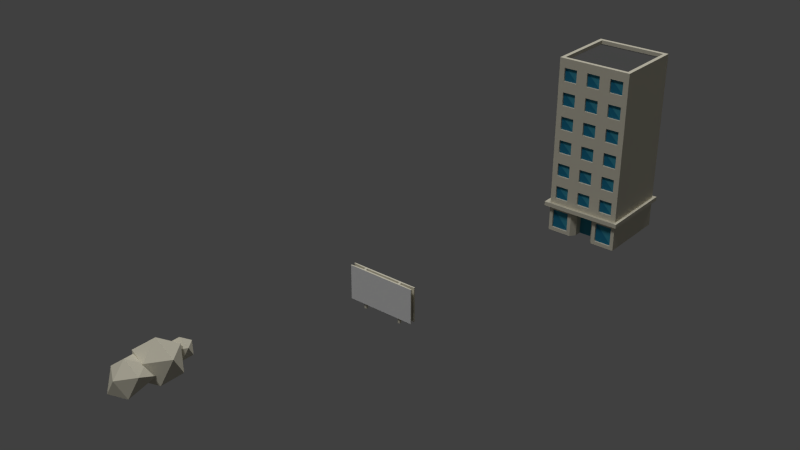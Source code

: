 # Source: Land.blend  (saved by Blender 2.73.0; exported with 4.5.12 LTS)
import bpy
from mathutils import Matrix  # noqa: F401  (used for matrix-valued properties, if any)

bpy.ops.wm.read_factory_settings(use_empty=True)
scene = bpy.context.scene
scene.name = 'Scene'

# ---- collections
col_collection_1 = bpy.data.collections.new('Collection 1'); scene.collection.children.link(col_collection_1)

# ---- materials (node trees are filled in below, after node groups)
mat_edge = bpy.data.materials.new('Edge')
mat_edge.alpha_threshold = 0.0
mat_edge.use_transparent_shadow = False
mat_edge.diffuse_color = (0.6867, 0.6514, 0.5271, 1.0)
mat_edge.roughness = 0.5
mat_cocacola = bpy.data.materials.new('Cocacola')
mat_cocacola.alpha_threshold = 0.0
mat_cocacola.use_transparent_shadow = False
mat_cocacola.roughness = 0.5
mat_grass = bpy.data.materials.new('Grass')
mat_grass.alpha_threshold = 0.0
mat_grass.use_transparent_shadow = False
mat_grass.diffuse_color = (0.314, 0.552, 0.09531, 1.0)
mat_grass.roughness = 0.5
mat_grass.line_color = (0.0, 0.0, 0.0, 1.0)
mat_land = bpy.data.materials.new('Land')
mat_land.alpha_threshold = 0.0
mat_land.use_transparent_shadow = False
mat_land.diffuse_color = (0.4851, 0.2623, 0.117, 1.0)
mat_land.roughness = 0.5
mat_street = bpy.data.materials.new('Street')
mat_street.alpha_threshold = 0.0
mat_street.use_transparent_shadow = False
mat_street.diffuse_color = (0.1413, 0.1413, 0.1413, 1.0)
mat_street.roughness = 0.5
mat_bodykit = bpy.data.materials.new('BodyKit')
mat_bodykit.alpha_threshold = 0.0
mat_bodykit.use_transparent_shadow = False
mat_bodykit.diffuse_color = (0.08898, 0.08898, 0.08898, 1.0)
mat_bodykit.roughness = 0.5
mat_glass = bpy.data.materials.new('Glass')
mat_glass.alpha_threshold = 0.0
mat_glass.use_transparent_shadow = False
mat_glass.diffuse_color = (0.04519, 0.2874, 0.402, 1.0)
mat_glass.roughness = 0.5
mat_glass_deep = bpy.data.materials.new('Glass_deep')
mat_glass_deep.alpha_threshold = 0.0
mat_glass_deep.use_transparent_shadow = False
mat_glass_deep.diffuse_color = (0.01764, 0.1845, 0.314, 1.0)
mat_glass_deep.roughness = 0.5

# ---- material node trees

# ---- world
world_world = bpy.data.worlds.new('World'); scene.world = world_world
world_world.color = (0.05088, 0.05088, 0.05088)
world_world.use_sun_shadow = False
world_world.sun_shadow_jitter_overblur = 0.0
world_world.cycles.sampling_method = 'MANUAL'
world_world.cycles.sample_map_resolution = 256

# ---- lights
light_sun_002 = bpy.data.lights.new('Sun.002', 'SUN')
light_sun_002.transmission_factor = 0.0
light_sun_002.angle = 0.1993
light_sun_002.energy = 1.0
light_sun_002.shadow_buffer_clip_start = 0.5
light_sun_002.shadow_soft_size = 0.1
light_sun_002.shadow_cascade_max_distance = 1000.0
light_sun_002.cycles.use_multiple_importance_sampling = False
light_sun_001 = bpy.data.lights.new('Sun.001', 'SUN')
light_sun_001.transmission_factor = 0.0
light_sun_001.angle = 0.1993
light_sun_001.energy = 1.0
light_sun_001.shadow_buffer_clip_start = 0.5
light_sun_001.shadow_soft_size = 0.1
light_sun_001.shadow_cascade_max_distance = 1000.0
light_sun_001.cycles.use_multiple_importance_sampling = False

# ---- meshes
me_icosphere = bpy.data.meshes.new('Icosphere')
me_icosphere.from_pydata([(0.0, 0.0, -1.0), (0.7236, -0.5257, -0.4472), (-0.2764, -0.8506, -0.4472), (-0.8944, 0.0, -0.4472), (-0.2764, 0.8506, -0.4472), (0.7236, 0.5257, -0.4472), (0.2764, -0.8506, 0.4472), (-0.7236, -0.5257, 0.4472), (-0.7236, 0.5257, 0.4472), (0.2764, 0.8506, 0.4472), (0.8944, 0.0, 0.4472), (0.0, 0.0, 1.0), (8.145e-10, -1.382, -0.8178), (0.5918, -1.812, -0.3657), (-0.226, -2.078, -0.3657), (-0.7315, -1.114, -0.3657), (-0.226, -0.6864, -0.3657), (0.5918, -0.5429, -0.0612), (0.226, -2.078, 0.3657), (-0.5918, -1.544, 0.3657), (-0.5918, -0.5324, 0.3657), (0.226, -0.6864, 0.3657), (0.7315, -1.382, 0.3657), (8.145e-10, -1.382, 0.8178), (5.024e-10, 1.031, -0.5044), (0.365, 0.7653, -0.2256), (-0.1394, 0.6014, -0.2256), (-0.4512, 1.031, -0.2256), (-0.1394, 1.46, -0.2256), (0.365, 1.296, -0.2256), (0.1394, 0.6014, 0.2256), (-0.365, 0.7653, 0.2256), (-0.365, 1.296, 0.2256), (0.1394, 1.46, 0.2256), (0.4512, 1.031, 0.2256), (5.024e-10, 1.031, 0.5044)], [], [(0, 1, 2), (1, 0, 5), (0, 2, 3), (0, 3, 4), (0, 4, 5), (1, 5, 10), (2, 1, 6), (3, 2, 7), (4, 3, 8), (5, 4, 9), (1, 10, 6), (2, 6, 7), (3, 7, 8), (4, 8, 9), (5, 9, 10), (6, 10, 11), (7, 6, 11), (8, 7, 11), (9, 8, 11), (10, 9, 11), (12, 13, 14), (13, 12, 17), (12, 14, 15), (12, 15, 16), (12, 16, 17), (13, 17, 22), (14, 13, 18), (15, 14, 19), (16, 15, 20), (17, 16, 21), (13, 22, 18), (14, 18, 19), (15, 19, 20), (16, 20, 21), (17, 21, 22), (18, 22, 23), (19, 18, 23), (20, 19, 23), (21, 20, 23), (22, 21, 23), (24, 25, 26), (25, 24, 29), (24, 26, 27), (24, 27, 28), (24, 28, 29), (25, 29, 34), (26, 25, 30), (27, 26, 31), (28, 27, 32), (29, 28, 33), (25, 34, 30), (26, 30, 31), (27, 31, 32), (28, 32, 33), (29, 33, 34), (30, 34, 35), (31, 30, 35), (32, 31, 35), (33, 32, 35), (34, 33, 35)])
me_icosphere.materials.append(mat_edge)
me_icosphere.use_remesh_preserve_volume = False
me_icosphere.use_remesh_preserve_attributes = False
me_icosphere.use_mirror_vertex_groups = False
me_icosphere.update()
me_cube = bpy.data.meshes.new('Cube')
me_cube.from_pydata([(3.0, -0.045, 0.5), (-3.0, -0.045, 0.5), (-3.0, 0.045, 0.5), (3.0, 0.045, 0.5), (3.0, -0.045, 3.5), (-3.0, -0.045, 3.5), (-3.0, 0.045, 3.5), (3.0, 0.045, 3.5), (1.8, -0.045, 3.5), (1.6, -0.045, 3.5), (-1.6, -0.045, 3.5), (-1.8, -0.045, 3.5), (-1.8, -0.045, 0.5), (-1.6, -0.045, 0.5), (1.6, -0.045, 0.5), (1.8, -0.045, 0.5), (-1.8, 0.1, 3.5), (-1.6, 0.1, 3.5), (1.6, 0.1, 3.5), (1.8, 0.1, 3.5), (1.8, 0.1, 0.5), (1.6, 0.1, 0.5), (-1.6, 0.1, 0.5), (-1.8, 0.1, 0.5), (-1.8, 0.3, 3.5), (-1.6, 0.3, 3.5), (1.6, 0.3, 3.5), (1.8, 0.3, 3.5), (1.8, 0.3, 0.5), (1.6, 0.3, 0.5), (-1.6, 0.3, 0.5), (-1.8, 0.3, 0.5), (-3.0, 0.445, 0.5), (3.0, 0.445, 0.5), (3.0, 0.355, 0.5), (-3.0, 0.355, 0.5), (-3.0, 0.445, 3.5), (3.0, 0.445, 3.5), (3.0, 0.355, 3.5), (-3.0, 0.355, 3.5), (-1.8, 0.445, 3.5), (-1.6, 0.445, 3.5), (1.6, 0.445, 3.5), (1.8, 0.445, 3.5), (1.8, 0.445, 0.5), (1.6, 0.445, 0.5), (-1.6, 0.445, 0.5), (-1.8, 0.445, 0.5), (1.8, 0.1, 0.0), (1.6, 0.1, 0.0), (-1.6, 0.1, 0.0), (-1.8, 0.1, 0.0), (1.8, 0.3, 0.0), (1.6, 0.3, 0.0), (-1.6, 0.3, 0.0), (-1.8, 0.3, 0.0)], [], [(5, 6, 2, 1), (19, 7, 3, 20), (7, 4, 0, 3), (12, 1, 2, 23), (16, 6, 5, 11), (7, 19, 8, 4), (19, 18, 9, 8), (18, 17, 10, 9), (17, 16, 11, 10), (0, 15, 20, 3), (15, 14, 21, 20), (14, 13, 22, 21), (13, 12, 23, 22), (6, 16, 23, 2), (21, 18, 26, 29), (17, 18, 21, 22), (19, 20, 28, 27), (8, 9, 10, 11, 5, 1, 12, 13, 14, 15, 0, 4), (24, 25, 30, 31), (26, 27, 28, 29), (17, 22, 30, 25), (23, 16, 24, 31), (30, 22, 50, 54), (23, 31, 55, 51), (18, 19, 27, 26), (16, 17, 25, 24), (37, 38, 34, 33), (39, 36, 32, 35), (26, 25, 30, 29), (40, 41, 42, 43, 37, 33, 44, 45, 46, 47, 32, 36), (24, 39, 35, 31), (44, 33, 34, 28), (27, 38, 37, 43), (39, 24, 40, 36), (24, 25, 41, 40), (25, 26, 42, 41), (26, 27, 43, 42), (32, 47, 31, 35), (47, 46, 30, 31), (46, 45, 29, 30), (45, 44, 28, 29), (38, 27, 28, 34), (50, 51, 55, 54), (48, 49, 53, 52), (21, 29, 53, 49), (28, 20, 48, 52), (31, 30, 54, 55), (29, 28, 52, 53), (22, 23, 51, 50), (20, 21, 49, 48)])
me_cube.polygons.foreach_set('material_index', [1, 1, 1, 1, 1, 1, 1, 1, 1, 1, 1, 1, 1, 1, 1, 1, 1, 0, 0, 0, 1, 1, 1, 1, 1, 1, 1, 1, 1, 0, 1, 1, 1, 1, 1, 1, 1, 1, 1, 1, 1, 1, 1, 1, 1, 1, 1, 1, 1, 1])
_uv = me_cube.uv_layers.new(name='UVMap')
_uv.uv.foreach_set('vector', [0.08715, 0.1159, 6.804e-05, 0.1318, 0.3605, 0.186, 0.3663, 0.1404, 0.618, 0.1406, 0.665, 0.1108, 0.9999, 0.1658, 0.771, 0.1768, 0.665, 0.1108, 0.6586, 0.1534, 0.9158, 0.178, 0.9999, 0.1658, 0.409, 0.1537, 0.3663, 0.1404, 0.3605, 0.186, 0.4116, 0.1529, 0.2191, 0.1181, 6.804e-05, 0.1318, 0.08715, 0.1159, 0.2401, 0.1337, 0.665, 0.1108, 0.618, 0.1406, 0.6176, 0.1415, 0.6586, 0.1534, 0.618, 0.1406, 0.587, 0.1202, 0.5827, 0.1679, 0.6176, 0.1415, 0.587, 0.1202, 0.349, 0.1367, 0.3484, 0.1432, 0.5827, 0.1679, 0.349, 0.1367, 0.2191, 0.1181, 0.2401, 0.1337, 0.3484, 0.1432, 0.9158, 0.178, 0.7659, 0.159, 0.771, 0.1768, 0.9999, 0.1658, 0.7659, 0.159, 0.6773, 0.1515, 0.6891, 0.1674, 0.771, 0.1768, 0.6773, 0.1515, 0.4439, 0.1271, 0.4403, 0.1746, 0.6891, 0.1674, 0.4439, 0.1271, 0.409, 0.1537, 0.4116, 0.1529, 0.4403, 0.1746, 6.804e-05, 0.1318, 0.2191, 0.1181, 0.4116, 0.1529, 0.3605, 0.186, 0.6891, 0.1674, 0.587, 0.1202, 0.5935, 0.133, 0.7169, 0.1628, 0.349, 0.1367, 0.587, 0.1202, 0.6891, 0.1674, 0.4403, 0.1746, 0.618, 0.1406, 0.771, 0.1768, 0.7438, 0.1658, 0.605, 0.1405, 0.7726, 0.9826, 0.7423, 0.9826, 0.2577, 0.9826, 0.2274, 0.9826, 0.04572, 0.9826, 0.04572, 0.04407, 0.2274, 0.04407, 0.2577, 0.04407, 0.7423, 0.04407, 0.7726, 0.04407, 0.9543, 0.04407, 0.9543, 0.9826, 0.02086, 0.341, 0.01053, 0.341, 0.01053, 0.1861, 0.02086, 0.1861, 0.01039, 0.341, 6.804e-05, 0.341, 6.804e-05, 0.1861, 0.01039, 0.1861, 0.349, 0.1367, 0.4403, 0.1746, 0.4363, 0.1671, 0.3228, 0.1722, 0.4116, 0.1529, 0.2191, 0.1181, 0.233, 0.1509, 0.4215, 0.1509, 0.4363, 0.1671, 0.4403, 0.1746, 0.4284, 0.1627, 0.4285, 0.1619, 0.4116, 0.1529, 0.4215, 0.1509, 0.4268, 0.1602, 0.426, 0.1607, 0.587, 0.1202, 0.618, 0.1406, 0.605, 0.1405, 0.5935, 0.133, 0.2191, 0.1181, 0.349, 0.1367, 0.3228, 0.1722, 0.233, 0.1509, 0.6263, 6.804e-05, 0.6176, 0.03916, 0.8858, 0.1014, 0.9625, 0.08253, 0.07858, 0.04252, 6.804e-05, 0.05562, 0.313, 0.1107, 0.3192, 0.0711, 0.4969, 0.07828, 0.3017, 0.06258, 0.3881, 0.06144, 0.577, 0.09002, 0.7713, 0.9805, 0.7412, 0.9805, 0.2588, 0.9805, 0.2287, 0.9805, 0.04779, 0.9805, 0.04779, 0.0462, 0.2287, 0.0462, 0.2588, 0.0462, 0.7412, 0.0462, 0.7713, 0.0462, 0.9522, 0.0462, 0.9522, 0.9805, 0.2133, 0.0578, 0.07858, 0.04252, 0.3192, 0.0711, 0.3556, 0.0831, 0.7509, 0.09317, 0.9625, 0.08253, 0.8858, 0.1014, 0.772, 0.09002, 0.5869, 0.012, 0.6176, 0.03916, 0.6263, 6.804e-05, 0.5755, 0.03534, 0.07858, 0.04252, 0.2133, 0.0578, 0.2021, 0.04169, 6.804e-05, 0.05562, 0.2133, 0.0578, 0.3017, 0.06258, 0.296, 0.05178, 0.2021, 0.04169, 0.3017, 0.06258, 0.4969, 0.07828, 0.5232, 0.03407, 0.296, 0.05178, 0.4969, 0.07828, 0.5869, 0.012, 0.5755, 0.03534, 0.5232, 0.03407, 0.313, 0.1107, 0.358, 0.08262, 0.3556, 0.0831, 0.3192, 0.0711, 0.358, 0.08262, 0.3865, 0.1022, 0.3881, 0.06144, 0.3556, 0.0831, 0.3865, 0.1022, 0.6134, 0.08302, 0.577, 0.09002, 0.3881, 0.06144, 0.6134, 0.08302, 0.7509, 0.09317, 0.772, 0.09002, 0.577, 0.09002, 0.6176, 0.03916, 0.5869, 0.012, 0.772, 0.09002, 0.8858, 0.1014, 0.4284, 0.1627, 0.426, 0.1607, 0.4268, 0.1602, 0.4285, 0.1619, 0.7334, 0.1692, 0.7269, 0.1685, 0.7283, 0.1674, 0.7321, 0.1678, 0.6891, 0.1674, 0.7169, 0.1628, 0.7283, 0.1674, 0.7269, 0.1685, 0.7438, 0.1658, 0.771, 0.1768, 0.7334, 0.1692, 0.7321, 0.1678, 0.4215, 0.1509, 0.4363, 0.1671, 0.4285, 0.1619, 0.4268, 0.1602, 0.7169, 0.1628, 0.7438, 0.1658, 0.7321, 0.1678, 0.7283, 0.1674, 0.4403, 0.1746, 0.4116, 0.1529, 0.426, 0.1607, 0.4284, 0.1627, 0.771, 0.1768, 0.6891, 0.1674, 0.7269, 0.1685, 0.7334, 0.1692])
me_cube.materials.append(mat_cocacola)
me_cube.materials.append(mat_edge)
me_cube.use_remesh_preserve_volume = False
me_cube.use_remesh_preserve_attributes = False
me_cube.use_mirror_vertex_groups = False
me_cube.update()
me_cube_138 = bpy.data.meshes.new('Cube.138')
me_cube_138.from_pydata([(5.007, 5.0, -1.706), (5.007, -5.0, -1.706), (-4.993, -5.0, -1.706), (-4.993, 5.0, -1.706), (5.007, 5.0, 1.525), (5.007, -5.0, 1.525), (-4.993, -5.0, 1.525), (-4.993, 5.0, 1.525), (5.007, 5.0, 0.3254), (5.007, -5.0, 0.3254), (-4.993, -5.0, 0.3254), (-4.993, 5.0, 0.3254), (3.185, 5.0, -1.706), (-3.217, 5.0, -1.706), (3.185, -5.0, -1.706), (-3.217, -5.0, -1.706), (3.185, 5.0, 1.525), (-3.217, 5.0, 1.525), (3.185, -5.0, 1.525), (-3.217, -5.0, 1.525), (3.185, 5.0, 0.3254), (-3.217, 5.0, 0.3254), (3.185, -5.0, 0.3254), (-3.217, -5.0, 0.3254), (-0.01632, 2.712, 1.525), (-1.241, 2.469, 1.525), (-2.28, 1.775, 1.525), (-2.974, 0.7363, 1.525), (-3.217, -0.4886, 1.525), (3.185, -0.4886, 1.525), (2.941, 0.7363, 1.525), (2.247, 1.775, 1.525), (1.209, 2.469, 1.525), (5.007, -0.4886, -1.706), (-4.993, -0.4886, -1.706), (5.007, -0.4886, 1.525), (-4.993, -0.4886, 1.525), (-4.993, -0.4886, 0.3254), (5.007, -0.4886, 0.3254), (3.185, -0.4886, -1.706), (-3.217, -0.4886, -1.706)], [], [(35, 5, 9, 38), (23, 19, 6, 10), (21, 13, 3, 11), (36, 7, 11, 37), (17, 21, 11, 7), (37, 11, 3, 34), (33, 39, 12, 0), (34, 3, 13, 40), (8, 20, 16, 4), (0, 12, 20, 8), (5, 18, 22, 9), (22, 18, 19, 23), (20, 12, 13, 21), (16, 20, 21, 17), (15, 23, 10, 2), (38, 9, 1, 33), (9, 22, 14, 1), (18, 29, 28, 19), (14, 22, 23, 15), (8, 38, 33, 0), (2, 34, 40, 15), (1, 14, 39, 33), (10, 37, 34, 2), (6, 36, 37, 10), (4, 35, 38, 8), (40, 13, 12, 39), (36, 28, 17, 7), (29, 18, 5, 35), (15, 40, 39, 14), (16, 29, 35, 4), (6, 19, 28, 36), (25, 24, 32, 31, 30, 29, 16, 17, 28, 27, 26), (25, 26, 27, 28, 29, 30, 31, 32, 24)])
me_cube_138.polygons.foreach_set('material_index', [0, 3, 1, 0, 3, 1, 1, 1, 3, 1, 3, 2, 1, 2, 1, 1, 1, 2, 1, 1, 1, 1, 1, 0, 0, 1, 3, 3, 1, 3, 3, 3, 2])
me_cube_138.materials.append(mat_grass)
me_cube_138.materials.append(mat_land)
me_cube_138.materials.append(mat_street)
me_cube_138.materials.append(mat_edge)
me_cube_138.use_remesh_preserve_volume = False
me_cube_138.use_remesh_preserve_attributes = False
me_cube_138.use_mirror_vertex_groups = False
me_cube_138.update()
me_cube_134 = bpy.data.meshes.new('Cube.134')
me_cube_134.from_pydata([(5.007, 5.0, -1.706), (5.007, -5.0, -1.706), (-4.993, -5.0, -1.706), (-4.993, 5.0, -1.706), (5.007, 5.0, 1.525), (5.007, -5.0, 1.525), (-4.993, -5.0, 1.525), (-4.993, 5.0, 1.525), (5.007, 5.0, 0.3254), (5.007, -5.0, 0.3254), (-4.993, -5.0, 0.3254), (-4.993, 5.0, 0.3254)], [], [(5, 6, 10, 9), (4, 5, 9, 8), (6, 7, 11, 10), (10, 11, 3, 2), (6, 5, 4, 7), (10, 2, 1, 9), (8, 11, 7, 4), (0, 3, 11, 8), (8, 9, 1, 0), (1, 2, 3, 0)])
me_cube_134.polygons.foreach_set('material_index', [0, 0, 0, 1, 0, 1, 0, 1, 1, 1])
me_cube_134.materials.append(mat_grass)
me_cube_134.materials.append(mat_land)
me_cube_134.materials.append(mat_street)
me_cube_134.materials.append(mat_edge)
me_cube_134.use_remesh_preserve_volume = False
me_cube_134.use_remesh_preserve_attributes = False
me_cube_134.use_mirror_vertex_groups = False
me_cube_134.update()
me_cube_133 = bpy.data.meshes.new('Cube.133')
me_cube_133.from_pydata([(5.007, 5.0, -1.706), (5.007, -5.0, -1.706), (-4.993, -5.0, -1.706), (-4.993, 5.0, -1.706), (5.007, 5.0, 1.525), (5.007, -5.0, 1.525), (-4.993, -5.0, 1.525), (-4.993, 5.0, 1.525), (5.007, 5.0, 0.3254), (5.007, -5.0, 0.3254), (-4.993, -5.0, 0.3254), (-4.993, 5.0, 0.3254), (3.185, 5.0, -1.706), (-3.217, 5.0, -1.706), (3.185, -5.0, -1.706), (-3.217, -5.0, -1.706), (3.185, 5.0, 1.525), (-3.217, 5.0, 1.525), (3.185, -5.0, 1.525), (-3.217, -5.0, 1.525), (3.185, 5.0, 0.3254), (-3.217, 5.0, 0.3254), (3.185, -5.0, 0.3254), (-3.217, -5.0, 0.3254)], [], [(6, 19, 17, 7), (4, 5, 9, 8), (23, 19, 6, 10), (21, 13, 3, 11), (6, 7, 11, 10), (17, 21, 11, 7), (10, 11, 3, 2), (1, 14, 12, 0), (2, 3, 13, 15), (17, 19, 18, 16), (8, 20, 16, 4), (0, 12, 20, 8), (5, 18, 22, 9), (16, 18, 5, 4), (22, 18, 19, 23), (20, 12, 13, 21), (16, 20, 21, 17), (14, 22, 23, 15), (15, 23, 10, 2), (12, 14, 15, 13), (8, 9, 1, 0), (9, 22, 14, 1)])
me_cube_133.polygons.foreach_set('material_index', [3, 0, 3, 1, 0, 3, 1, 1, 1, 2, 3, 1, 3, 3, 2, 1, 2, 1, 1, 1, 1, 1])
me_cube_133.materials.append(mat_grass)
me_cube_133.materials.append(mat_land)
me_cube_133.materials.append(mat_street)
me_cube_133.materials.append(mat_edge)
me_cube_133.use_remesh_preserve_volume = False
me_cube_133.use_remesh_preserve_attributes = False
me_cube_133.use_mirror_vertex_groups = False
me_cube_133.update()
me_cube_132 = bpy.data.meshes.new('Cube.132')
me_cube_132.from_pydata([(5.007, 5.0, -1.706), (5.007, -5.0, -1.706), (-4.993, -5.0, -1.706), (-4.993, 5.0, -1.706), (5.007, 5.0, 1.525), (5.007, -5.0, 1.525), (-4.993, -5.0, 1.525), (-4.993, 5.0, 1.525), (5.007, 5.0, 0.3254), (5.007, -5.0, 0.3254), (-4.993, -5.0, 0.3254), (-4.993, 5.0, 0.3254), (3.84, 5.0, -1.706), (-3.826, 5.0, -1.706), (3.84, -5.0, -1.706), (-3.826, -5.0, -1.706), (3.84, 5.0, 1.525), (-3.826, 5.0, 1.525), (3.84, -5.0, 1.525), (-3.826, -5.0, 1.525), (3.84, 5.0, 0.3254), (-3.826, 5.0, 0.3254), (3.84, -5.0, 0.3254), (-3.826, -5.0, 0.3254), (3.185, 5.0, -1.706), (-3.217, 5.0, -1.706), (3.185, -5.0, -1.706), (-3.217, -5.0, -1.706), (3.185, 5.0, 1.525), (-3.217, 5.0, 1.525), (3.185, -5.0, 1.525), (-3.217, -5.0, 1.525), (3.185, 5.0, 0.3254), (-3.217, 5.0, 0.3254), (3.185, -5.0, 0.3254), (-3.217, -5.0, 0.3254)], [], [(23, 19, 6, 10), (4, 5, 9, 8), (21, 13, 3, 11), (17, 21, 11, 7), (6, 7, 11, 10), (15, 23, 10, 2), (10, 11, 3, 2), (16, 18, 5, 4), (28, 30, 18, 16), (7, 6, 19, 17), (25, 27, 15, 13), (17, 19, 31, 29), (13, 15, 2, 3), (29, 31, 30, 28), (1, 9, 22, 14), (27, 35, 23, 15), (4, 8, 20, 16), (29, 33, 21, 17), (8, 0, 12, 20), (33, 25, 13, 21), (9, 5, 18, 22), (35, 31, 19, 23), (22, 18, 30, 34), (34, 30, 31, 35), (20, 12, 24, 32), (32, 24, 25, 33), (16, 20, 32, 28), (28, 32, 33, 29), (14, 22, 34, 26), (26, 34, 35, 27), (0, 1, 14, 12), (12, 14, 26, 24), (24, 26, 27, 25), (8, 9, 1, 0)])
me_cube_132.polygons.foreach_set('material_index', [0, 0, 1, 0, 0, 1, 1, 0, 3, 0, 1, 3, 1, 2, 1, 1, 0, 3, 1, 1, 0, 3, 3, 2, 1, 1, 3, 2, 1, 1, 1, 1, 1, 1])
me_cube_132.materials.append(mat_grass)
me_cube_132.materials.append(mat_land)
me_cube_132.materials.append(mat_street)
me_cube_132.materials.append(mat_edge)
me_cube_132.use_remesh_preserve_volume = False
me_cube_132.use_remesh_preserve_attributes = False
me_cube_132.use_mirror_vertex_groups = False
me_cube_132.update()
me_cube_131 = bpy.data.meshes.new('Cube.131')
me_cube_131.from_pydata([(5.0, 5.0, -1.754), (5.0, -5.0, -1.754), (-5.0, -5.0, -1.754), (-5.0, 5.0, -1.754), (5.0, 5.0, 1.477), (5.0, -5.0, 1.477), (-5.0, -5.0, 1.477), (-5.0, 5.0, 1.477), (5.0, 5.0, 0.2772), (5.0, -5.0, 0.2772), (-5.0, -5.0, 0.2772), (-5.0, 5.0, 0.2772)], [], [(7, 11, 10, 6), (5, 6, 10, 9), (0, 3, 11, 8), (8, 11, 7, 4), (4, 5, 9, 8), (9, 10, 2, 1), (4, 7, 6, 5), (3, 0, 1, 2), (11, 3, 2, 10), (8, 9, 1, 0)])
me_cube_131.polygons.foreach_set('material_index', [3, 3, 1, 3, 3, 1, 3, 1, 1, 1])
me_cube_131.materials.append(mat_grass)
me_cube_131.materials.append(mat_land)
me_cube_131.materials.append(mat_street)
me_cube_131.materials.append(mat_edge)
me_cube_131.use_remesh_preserve_volume = False
me_cube_131.use_remesh_preserve_attributes = False
me_cube_131.use_mirror_vertex_groups = False
me_cube_131.update()
me_cube_130 = bpy.data.meshes.new('Cube.130')
me_cube_130.from_pydata([(5.007, 5.0, -1.706), (5.007, -5.0, -1.706), (-4.993, -5.0, -1.706), (-4.993, 5.0, -1.706), (5.007, 5.0, 1.525), (5.007, -5.0, 1.525), (-4.993, -5.0, 1.525), (-4.993, 5.0, 1.525), (5.007, 5.0, 0.3254), (5.007, -5.0, 0.3254), (-4.993, -5.0, 0.3254), (-4.993, 5.0, 0.3254), (5.007, 3.866, -1.706), (5.007, -3.866, -1.706), (-4.993, -3.866, -1.706), (-4.993, 3.866, -1.706), (5.007, 3.866, 1.525), (5.007, -3.866, 1.525), (-4.993, -3.866, 1.525), (-4.993, 3.866, 1.525), (-4.993, -3.866, 0.3254), (-4.993, 3.866, 0.3254), (5.007, 3.866, 0.3254), (5.007, -3.866, 0.3254), (5.007, 3.236, -1.706), (5.007, -3.236, -1.706), (-4.993, -3.236, -1.706), (-4.993, 3.236, -1.706), (5.007, 3.236, 1.525), (5.007, -3.236, 1.525), (-4.993, -3.236, 1.525), (-4.993, 3.236, 1.525), (-4.993, -3.236, 0.3254), (-4.993, 3.236, 0.3254), (5.007, 3.236, 0.3254), (5.007, -3.236, 0.3254), (3.84, 5.0, -1.706), (-3.826, 5.0, -1.706), (3.84, -5.0, -1.706), (-3.826, -5.0, -1.706), (3.84, 5.0, 1.525), (-3.826, 5.0, 1.525), (3.84, -5.0, 1.525), (-3.826, -5.0, 1.525), (3.84, 5.0, 0.3254), (-3.826, 5.0, 0.3254), (3.84, -5.0, 0.3254), (-3.826, -5.0, 0.3254), (-3.826, 3.866, 1.525), (3.84, 3.866, 1.525), (-3.826, -3.866, 1.525), (3.84, -3.866, 1.525), (3.84, 3.866, -1.706), (-3.826, 3.866, -1.706), (3.84, -3.866, -1.706), (-3.826, -3.866, -1.706), (3.84, 3.236, -1.706), (-3.826, 3.236, -1.706), (3.84, -3.236, -1.706), (-3.826, -3.236, -1.706), (-3.826, 3.236, 1.525), (3.84, 3.236, 1.525), (-3.826, -3.236, 1.525), (3.84, -3.236, 1.525), (3.185, 5.0, -1.706), (-3.217, 5.0, -1.706), (3.185, -5.0, -1.706), (-3.217, -5.0, -1.706), (3.185, 5.0, 1.525), (-3.217, 5.0, 1.525), (3.185, -5.0, 1.525), (-3.217, -5.0, 1.525), (3.185, 5.0, 0.3254), (-3.217, 5.0, 0.3254), (3.185, -5.0, 0.3254), (-3.217, -5.0, 0.3254), (-3.217, 3.866, 1.525), (3.185, 3.866, 1.525), (-3.217, -3.866, 1.525), (3.185, -3.866, 1.525), (3.185, 3.866, -1.706), (-3.217, 3.866, -1.706), (3.185, -3.866, -1.706), (-3.217, -3.866, -1.706), (3.185, 3.236, -1.706), (-3.217, 3.236, -1.706), (3.185, -3.236, -1.706), (-3.217, -3.236, -1.706), (-3.217, 3.236, 1.525), (3.185, 3.236, 1.525), (-3.217, -3.236, 1.525), (3.185, -3.236, 1.525)], [], [(55, 39, 2, 14), (50, 18, 6, 43), (23, 17, 5, 9), (47, 43, 6, 10), (21, 19, 7, 11), (45, 37, 3, 11), (41, 45, 11, 7), (15, 21, 11, 3), (39, 47, 10, 2), (13, 23, 9, 1), (0, 8, 22, 12), (25, 35, 23, 13), (2, 10, 20, 14), (27, 33, 21, 15), (10, 6, 18, 20), (33, 31, 19, 21), (8, 4, 16, 22), (35, 29, 17, 23), (41, 7, 19, 48), (62, 30, 18, 50), (37, 53, 15, 3), (59, 55, 14, 26), (53, 57, 27, 15), (57, 59, 26, 27), (48, 19, 31, 60), (60, 31, 30, 62), (22, 16, 28, 34), (34, 28, 29, 35), (20, 18, 30, 32), (32, 30, 31, 33), (14, 20, 32, 26), (26, 32, 33, 27), (12, 22, 34, 24), (24, 34, 35, 25), (28, 61, 63, 29), (88, 60, 62, 90), (16, 49, 61, 28), (76, 48, 60, 88), (24, 25, 58, 56), (85, 87, 59, 57), (12, 24, 56, 52), (81, 85, 57, 53), (25, 13, 54, 58), (87, 83, 55, 59), (0, 12, 52, 36), (65, 81, 53, 37), (29, 63, 51, 17), (90, 62, 50, 78), (4, 40, 49, 16), (69, 41, 48, 76), (1, 9, 46, 38), (67, 75, 47, 39), (4, 8, 44, 40), (69, 73, 45, 41), (8, 0, 36, 44), (73, 65, 37, 45), (9, 5, 42, 46), (75, 71, 43, 47), (17, 51, 42, 5), (78, 50, 43, 71), (13, 1, 38, 54), (83, 67, 39, 55), (54, 38, 66, 82), (82, 66, 67, 83), (51, 79, 70, 42), (79, 78, 71, 70), (46, 42, 70, 74), (74, 70, 71, 75), (44, 36, 64, 72), (72, 64, 65, 73), (40, 44, 72, 68), (68, 72, 73, 69), (38, 46, 74, 66), (66, 74, 75, 67), (40, 68, 77, 49), (68, 69, 76, 77), (63, 91, 79, 51), (91, 90, 78, 79), (36, 52, 80, 64), (64, 80, 81, 65), (58, 54, 82, 86), (86, 82, 83, 87), (52, 56, 84, 80), (80, 84, 85, 81), (56, 58, 86, 84), (84, 86, 87, 85), (49, 77, 89, 61), (77, 76, 88, 89), (61, 89, 91, 63), (89, 88, 90, 91)])
me_cube_130.polygons.foreach_set('material_index', [1, 3, 3, 3, 3, 1, 3, 1, 1, 1, 1, 1, 1, 1, 3, 3, 3, 3, 3, 3, 1, 1, 1, 1, 3, 2, 3, 2, 3, 2, 1, 1, 1, 1, 2, 2, 3, 3, 1, 1, 1, 1, 1, 1, 1, 1, 3, 3, 3, 3, 1, 1, 3, 3, 1, 1, 3, 3, 3, 3, 1, 1, 1, 1, 3, 2, 3, 3, 1, 1, 3, 3, 1, 1, 3, 2, 3, 2, 1, 1, 1, 1, 1, 1, 1, 1, 3, 2, 2, 2])
me_cube_130.materials.append(mat_grass)
me_cube_130.materials.append(mat_land)
me_cube_130.materials.append(mat_street)
me_cube_130.materials.append(mat_edge)
me_cube_130.use_remesh_preserve_volume = False
me_cube_130.use_remesh_preserve_attributes = False
me_cube_130.use_mirror_vertex_groups = False
me_cube_130.update()
me_cube_122 = bpy.data.meshes.new('Cube.122')
me_cube_122.from_pydata([(-0.6591, -0.6543, 1.807), (-0.6591, 1.346, 1.807), (1.341, 1.346, 1.807), (1.341, -0.6543, 1.807), (0.8242, -0.6543, 0.9902), (-0.6591, -0.6543, 1.14), (-0.6591, 1.346, 1.14), (0.8242, -0.6543, 0.6236), (1.341, 1.346, 1.14), (1.191, -0.6543, 0.6236), (1.341, -0.6543, 1.14), (1.191, -0.6543, 0.9902), (0.007568, 1.346, 1.807), (0.6742, 1.346, 1.807), (0.6742, -0.6543, 1.807), (0.007568, -0.6543, 1.807), (0.007568, -0.6543, 1.14), (0.6742, -0.6543, 1.14), (0.5242, -0.6543, 0.6236), (0.1576, -0.6543, 0.6236), (0.6742, 1.346, 1.14), (0.007568, 1.346, 1.14), (0.1576, -0.6543, 0.9902), (0.5242, -0.6543, 0.9902), (-0.6591, 0.01241, 1.807), (-0.6591, 0.6791, 1.807), (1.341, 0.6791, 1.807), (1.341, 0.01241, 1.807), (1.341, 0.01241, 1.14), (1.341, 0.6791, 1.14), (-0.1424, -0.6543, 0.6236), (-0.1424, -0.6543, 0.9902), (-0.5091, -0.6543, 0.9902), (-0.5091, -0.6543, 0.6236), (-0.5091, -0.6543, 1.29), (-0.5091, -0.6543, 1.657), (-0.1424, -0.6543, 1.657), (-0.1424, -0.6543, 1.29), (0.5242, -0.6543, 1.657), (0.1576, -0.6543, 1.657), (0.1576, -0.6543, 1.29), (0.5242, -0.6543, 1.29), (1.191, -0.6543, 1.657), (1.191, -0.6543, 1.29), (0.8242, -0.6543, 1.29), (0.8242, -0.6543, 1.657), (1.341, 0.6791, 0.4736), (1.341, 0.01241, 0.4736), (0.007568, 1.346, 0.4736), (0.6742, 1.346, 0.4736), (0.6742, -0.6543, 0.4736), (0.007568, -0.6543, 0.4736), (-0.5091, -0.6043, 1.29), (-0.5091, -0.6043, 1.657), (-0.1424, -0.6043, 1.657), (-0.1424, -0.6043, 1.29), (0.5242, -0.6043, 1.657), (0.1576, -0.6043, 1.657), (0.1576, -0.6043, 1.29), (0.5242, -0.6043, 1.29), (1.191, -0.6043, 1.657), (1.191, -0.6043, 1.29), (0.8242, -0.6043, 1.29), (0.8242, -0.6043, 1.657), (1.341, -0.6543, 0.4736), (1.341, 1.346, 0.4736), (-0.6591, 1.346, 0.4736), (-0.6591, -0.6543, 0.4736), (-0.6591, -0.6543, 1.907), (-0.6591, 1.346, 1.907), (1.341, 1.346, 1.907), (1.341, -0.6543, 1.907), (0.007568, 1.346, 1.907), (0.6742, 1.346, 1.907), (0.6742, -0.6543, 1.907), (0.007568, -0.6543, 1.907), (-0.6591, 0.01241, 1.907), (-0.6591, 0.6791, 1.907), (1.341, 0.6791, 1.907), (1.341, 0.01241, 1.907), (0.007568, -0.5543, 1.907), (-0.5591, -0.5543, 1.907), (1.241, 0.01241, 1.907), (1.241, -0.5543, 1.907), (0.6742, 1.246, 1.907), (1.241, 1.246, 1.907), (-0.5591, 0.6791, 1.907), (-0.5591, 1.246, 1.907), (0.007568, 1.246, 1.907), (0.6742, -0.5543, 1.907), (-0.5591, 0.01241, 1.907), (1.241, 0.6791, 1.907), (0.007568, -0.5543, 1.807), (-0.5591, -0.5543, 1.807), (1.241, 0.01241, 1.807), (1.241, -0.5543, 1.807), (0.6742, 1.246, 1.807), (1.241, 1.246, 1.807), (-0.5591, 0.6791, 1.807), (-0.5591, 1.246, 1.807), (0.007568, 1.246, 1.807), (0.6742, -0.5543, 1.807), (-0.5591, 0.01241, 1.807), (1.241, 0.6791, 1.807), (-0.5091, -0.6043, 0.6236), (-0.5091, -0.6043, 0.9902), (-0.1424, -0.6043, 0.9902), (-0.1424, -0.6043, 0.6236), (0.5242, -0.6043, 0.9902), (0.1576, -0.6043, 0.9902), (0.1576, -0.6043, 0.6236), (0.5242, -0.6043, 0.6236), (1.191, -0.6043, 0.9902), (1.191, -0.6043, 0.6236), (0.8242, -0.6043, 0.6236), (0.8242, -0.6043, 0.9902), (0.8242, -0.6543, 0.3236), (0.8242, -0.6543, -0.0431), (1.191, -0.6543, -0.0431), (1.191, -0.6543, 0.3236), (0.5242, -0.6543, -0.0431), (0.1576, -0.6543, -0.0431), (0.1576, -0.6543, 0.3236), (0.5242, -0.6543, 0.3236), (-0.1424, -0.6543, -0.0431), (-0.1424, -0.6543, 0.3236), (-0.5091, -0.6543, 0.3236), (-0.5091, -0.6543, -0.0431), (1.341, 0.6791, -0.1931), (1.341, 0.01241, -0.1931), (0.007568, 1.346, -0.1931), (0.6742, 1.346, -0.1931), (0.6742, -0.6543, -0.1931), (0.007568, -0.6543, -0.1931), (1.341, -0.6543, -0.1931), (1.341, 1.346, -0.1931), (-0.6591, 1.346, -0.1931), (-0.6591, -0.6543, -0.1931), (-0.5091, -0.6043, -0.0431), (-0.5091, -0.6043, 0.3236), (-0.1424, -0.6043, 0.3236), (-0.1424, -0.6043, -0.0431), (0.5242, -0.6043, 0.3236), (0.1576, -0.6043, 0.3236), (0.1576, -0.6043, -0.0431), (0.5242, -0.6043, -0.0431), (1.191, -0.6043, 0.3236), (1.191, -0.6043, -0.0431), (0.8242, -0.6043, -0.0431), (0.8242, -0.6043, 0.3236), (0.8242, -0.6543, -0.3431), (0.8242, -0.6543, -0.7098), (1.191, -0.6543, -0.7098), (1.191, -0.6543, -0.3431), (0.5242, -0.6543, -0.7098), (0.1576, -0.6543, -0.7098), (0.1576, -0.6543, -0.3431), (0.5242, -0.6543, -0.3431), (-0.1424, -0.6543, -0.7098), (-0.1424, -0.6543, -0.3431), (-0.5091, -0.6543, -0.3431), (-0.5091, -0.6543, -0.7098), (1.341, 0.6791, -0.8598), (1.341, 0.01241, -0.8598), (0.007568, 1.346, -0.8598), (0.6742, 1.346, -0.8598), (0.6742, -0.6543, -0.8598), (0.007568, -0.6543, -0.8598), (1.341, -0.6543, -0.8598), (1.341, 1.346, -0.8598), (-0.6591, 1.346, -0.8598), (-0.6591, -0.6543, -0.8598), (-0.5091, -0.6043, -0.7098), (-0.5091, -0.6043, -0.3431), (-0.1424, -0.6043, -0.3431), (-0.1424, -0.6043, -0.7098), (0.5242, -0.6043, -0.3431), (0.1576, -0.6043, -0.3431), (0.1576, -0.6043, -0.7098), (0.5242, -0.6043, -0.7098), (1.191, -0.6043, -0.3431), (1.191, -0.6043, -0.7098), (0.8242, -0.6043, -0.7098), (0.8242, -0.6043, -0.3431), (0.8242, -0.6543, -1.01), (0.8242, -0.6543, -1.376), (1.191, -0.6543, -1.376), (1.191, -0.6543, -1.01), (0.5242, -0.6543, -1.376), (0.1576, -0.6543, -1.376), (0.1576, -0.6543, -1.01), (0.5242, -0.6543, -1.01), (-0.1424, -0.6543, -1.376), (-0.1424, -0.6543, -1.01), (-0.5091, -0.6543, -1.01), (-0.5091, -0.6543, -1.376), (1.341, 0.6791, -1.526), (1.341, 0.01241, -1.526), (0.007568, 1.346, -1.526), (0.6742, 1.346, -1.526), (0.6742, -0.6543, -1.526), (0.007568, -0.6543, -1.526), (1.341, -0.6543, -1.526), (1.341, 1.346, -1.526), (-0.6591, 1.346, -1.526), (-0.6591, -0.6543, -1.526), (-0.5091, -0.6043, -1.376), (-0.5091, -0.6043, -1.01), (-0.1424, -0.6043, -1.01), (-0.1424, -0.6043, -1.376), (0.5242, -0.6043, -1.01), (0.1576, -0.6043, -1.01), (0.1576, -0.6043, -1.376), (0.5242, -0.6043, -1.376), (1.191, -0.6043, -1.01), (1.191, -0.6043, -1.376), (0.8242, -0.6043, -1.376), (0.8242, -0.6043, -1.01), (0.8242, -0.6543, -1.676), (0.8242, -0.6543, -2.043), (1.191, -0.6543, -2.043), (1.191, -0.6543, -1.676), (0.5242, -0.6543, -2.043), (0.1576, -0.6543, -2.043), (0.1576, -0.6543, -1.676), (0.5242, -0.6543, -1.676), (-0.1424, -0.6543, -2.043), (-0.1424, -0.6543, -1.676), (-0.5091, -0.6543, -1.676), (-0.5091, -0.6543, -2.043), (1.341, 0.6791, -2.193), (1.341, 0.01241, -2.193), (0.007568, 1.346, -2.193), (0.6742, 1.346, -2.193), (0.6742, -0.6543, -2.193), (0.007568, -0.6543, -2.193), (1.341, -0.6543, -2.193), (1.341, 1.346, -2.193), (-0.6591, 1.346, -2.193), (-0.6591, -0.6543, -2.193), (-0.5091, -0.6043, -2.043), (-0.5091, -0.6043, -1.676), (-0.1424, -0.6043, -1.676), (-0.1424, -0.6043, -2.043), (0.5242, -0.6043, -1.676), (0.1576, -0.6043, -1.676), (0.1576, -0.6043, -2.043), (0.5242, -0.6043, -2.043), (1.191, -0.6043, -1.676), (1.191, -0.6043, -2.043), (0.8242, -0.6043, -2.043), (0.8242, -0.6043, -1.676), (-0.6591, -0.1374, 0.9902), (-0.6591, -0.1374, 0.6236), (-0.6591, -0.5041, 0.6236), (-0.6591, -0.5041, 0.9902), (-0.6591, 0.6792, 1.14), (-0.6591, 0.01258, 1.14), (-0.6591, 0.1626, 0.6236), (-0.6591, 0.5292, 0.6236), (-0.6591, 0.5292, 0.9902), (-0.6591, 0.1626, 0.9902), (-0.6591, 0.8292, 0.6236), (-0.6591, 0.8292, 0.9902), (-0.6591, 1.196, 0.9902), (-0.6591, 1.196, 0.6236), (-0.6591, 1.196, 1.29), (-0.6591, 1.196, 1.657), (-0.6591, 0.8292, 1.657), (-0.6591, 0.8292, 1.29), (-0.6591, 0.1626, 1.657), (-0.6591, 0.5292, 1.657), (-0.6591, 0.5292, 1.29), (-0.6591, 0.1626, 1.29), (-0.6591, -0.5041, 1.657), (-0.6591, -0.5041, 1.29), (-0.6591, -0.1374, 1.29), (-0.6591, -0.1374, 1.657), (-0.6591, 0.01258, 0.4736), (-0.6591, 0.6792, 0.4736), (-0.6091, 1.196, 1.29), (-0.6091, 1.196, 1.657), (-0.6091, 0.8292, 1.657), (-0.6091, 0.8292, 1.29), (-0.6091, 0.1626, 1.657), (-0.6091, 0.5292, 1.657), (-0.6091, 0.5292, 1.29), (-0.6091, 0.1626, 1.29), (-0.6091, -0.5041, 1.657), (-0.6091, -0.5041, 1.29), (-0.6091, -0.1374, 1.29), (-0.6091, -0.1374, 1.657), (-0.6091, 1.196, 0.6236), (-0.6091, 1.196, 0.9902), (-0.6091, 0.8292, 0.9902), (-0.6091, 0.8292, 0.6236), (-0.6091, 0.1626, 0.9902), (-0.6091, 0.5292, 0.9902), (-0.6091, 0.5292, 0.6236), (-0.6091, 0.1626, 0.6236), (-0.6091, -0.5041, 0.9902), (-0.6091, -0.5041, 0.6236), (-0.6091, -0.1374, 0.6236), (-0.6091, -0.1374, 0.9902), (-0.6591, -0.1374, 0.3236), (-0.6591, -0.1374, -0.0431), (-0.6591, -0.5041, -0.0431), (-0.6591, -0.5041, 0.3236), (-0.6591, 0.1626, -0.0431), (-0.6591, 0.5292, -0.0431), (-0.6591, 0.5292, 0.3236), (-0.6591, 0.1626, 0.3236), (-0.6591, 0.8292, -0.0431), (-0.6591, 0.8292, 0.3236), (-0.6591, 1.196, 0.3236), (-0.6591, 1.196, -0.0431), (-0.6591, 0.01258, -0.1931), (-0.6591, 0.6792, -0.1931), (-0.6091, 1.196, -0.0431), (-0.6091, 1.196, 0.3236), (-0.6091, 0.8292, 0.3236), (-0.6091, 0.8292, -0.0431), (-0.6091, 0.1626, 0.3236), (-0.6091, 0.5292, 0.3236), (-0.6091, 0.5292, -0.0431), (-0.6091, 0.1626, -0.0431), (-0.6091, -0.5041, 0.3236), (-0.6091, -0.5041, -0.0431), (-0.6091, -0.1374, -0.0431), (-0.6091, -0.1374, 0.3236), (-0.6591, -0.1374, -0.3431), (-0.6591, -0.1374, -0.7098), (-0.6591, -0.5041, -0.7098), (-0.6591, -0.5041, -0.3431), (-0.6591, 0.1626, -0.7098), (-0.6591, 0.5292, -0.7098), (-0.6591, 0.5292, -0.3431), (-0.6591, 0.1626, -0.3431), (-0.6591, 0.8292, -0.7098), (-0.6591, 0.8292, -0.3431), (-0.6591, 1.196, -0.3431), (-0.6591, 1.196, -0.7098), (-0.6591, 0.01258, -0.8598), (-0.6591, 0.6792, -0.8598), (-0.6091, 1.196, -0.7098), (-0.6091, 1.196, -0.3431), (-0.6091, 0.8292, -0.3431), (-0.6091, 0.8292, -0.7098), (-0.6091, 0.1626, -0.3431), (-0.6091, 0.5292, -0.3431), (-0.6091, 0.5292, -0.7098), (-0.6091, 0.1626, -0.7098), (-0.6091, -0.5041, -0.3431), (-0.6091, -0.5041, -0.7098), (-0.6091, -0.1374, -0.7098), (-0.6091, -0.1374, -0.3431), (-0.6591, -0.1374, -1.01), (-0.6591, -0.1374, -1.376), (-0.6591, -0.5041, -1.376), (-0.6591, -0.5041, -1.01), (-0.6591, 0.1626, -1.376), (-0.6591, 0.5292, -1.376), (-0.6591, 0.5292, -1.01), (-0.6591, 0.1626, -1.01), (-0.6591, 0.8292, -1.376), (-0.6591, 0.8292, -1.01), (-0.6591, 1.196, -1.01), (-0.6591, 1.196, -1.376), (-0.6591, 0.01258, -1.526), (-0.6591, 0.6792, -1.526), (-0.6091, 1.196, -1.376), (-0.6091, 1.196, -1.01), (-0.6091, 0.8292, -1.01), (-0.6091, 0.8292, -1.376), (-0.6091, 0.1626, -1.01), (-0.6091, 0.5292, -1.01), (-0.6091, 0.5292, -1.376), (-0.6091, 0.1626, -1.376), (-0.6091, -0.5041, -1.01), (-0.6091, -0.5041, -1.376), (-0.6091, -0.1374, -1.376), (-0.6091, -0.1374, -1.01), (-0.6591, -0.1374, -1.676), (-0.6591, -0.1374, -2.043), (-0.6591, -0.5041, -2.043), (-0.6591, -0.5041, -1.676), (-0.6591, 0.1626, -2.043), (-0.6591, 0.5292, -2.043), (-0.6591, 0.5292, -1.676), (-0.6591, 0.1626, -1.676), (-0.6591, 0.8292, -2.043), (-0.6591, 0.8292, -1.676), (-0.6591, 1.196, -1.676), (-0.6591, 1.196, -2.043), (-0.6091, 1.196, -2.043), (-0.6091, 1.196, -1.676), (-0.6091, 0.8292, -1.676), (-0.6091, 0.8292, -2.043), (-0.6091, 0.1626, -1.676), (-0.6091, 0.5292, -1.676), (-0.6091, 0.5292, -2.043), (-0.6091, 0.1626, -2.043), (-0.6091, -0.5041, -1.676), (-0.6091, -0.5041, -2.043), (-0.6091, -0.1374, -2.043), (-0.6091, -0.1374, -1.676), (1.341, 0.6791, -2.296), (1.341, 0.01241, -2.296), (0.007568, 1.346, -2.296), (0.6742, 1.346, -2.296), (0.6742, -0.6543, -2.296), (0.007568, -0.6543, -2.296), (1.341, -0.6543, -2.296), (1.341, 1.346, -2.296), (-0.6591, 1.346, -2.296), (-0.6591, -0.6543, -2.296), (1.341, 0.6791, -3.028), (1.341, 0.01241, -3.028), (0.007568, 1.346, -3.028), (0.6742, 1.346, -3.028), (0.5669, -0.5016, -3.028), (0.1149, -0.5016, -3.028), (1.241, -0.6543, -2.928), (1.341, 1.346, -3.028), (-0.6591, 1.346, -3.028), (-0.5591, -0.6543, -2.928), (1.421, 0.7124, -2.188), (1.421, -0.02092, -2.188), (-0.04577, 1.446, -2.188), (0.6876, 1.446, -2.188), (0.6742, -0.7543, -2.188), (0.007568, -0.7543, -2.188), (1.421, -0.7543, -2.188), (1.421, 1.446, -2.188), (-0.7791, 1.446, -2.188), (-0.7791, -0.7543, -2.188), (1.421, 0.7124, -2.302), (1.421, -0.02092, -2.302), (-0.04577, 1.446, -2.302), (0.6876, 1.446, -2.302), (0.6742, -0.7543, -2.302), (0.007568, -0.7543, -2.302), (1.421, -0.7543, -2.302), (1.421, 1.446, -2.302), (-0.7791, 1.446, -2.302), (-0.7791, -0.7543, -2.302), (0.1149, -0.5016, -2.404), (0.5669, -0.5016, -2.404), (-0.09243, -0.6543, -2.928), (0.7742, -0.6543, -2.928), (-0.5591, -0.6543, -2.396), (-0.09243, -0.6543, -2.396), (-0.6591, -0.5543, -2.928), (0.007568, -0.6543, -3.028), (0.7742, -0.6543, -2.396), (1.241, -0.6543, -2.396), (0.6742, -0.6543, -3.028), (1.341, -0.6543, -3.028), (1.241, -0.6043, -2.928), (-0.5591, -0.6043, -2.928), (-0.09243, -0.6043, -2.928), (0.7742, -0.6043, -2.928), (-0.5591, -0.6043, -2.396), (-0.09243, -0.6043, -2.396), (0.7742, -0.6043, -2.396), (1.241, -0.6043, -2.396), (0.5669, -0.3029, -3.028), (0.1149, -0.3029, -3.028), (0.1149, -0.3029, -2.404), (0.5669, -0.3029, -2.404), (-0.7791, 0.01358, -2.188), (-0.7791, 0.01358, -2.302), (-0.6591, 0.01258, -2.193), (-0.6591, 0.01258, -2.296), (1.341, -0.004202, -3.028), (-0.6591, 0.01258, -2.928), (-0.6591, 0.6792, -2.296), (1.341, 0.6625, -3.028), (-0.7791, 0.6803, -2.302), (-0.6591, 0.6792, -2.193), (-0.7791, 0.6802, -2.188), (-0.6591, 0.6792, -2.928), (-0.6591, 0.01258, -2.396), (-0.6591, -0.5543, -2.396), (-0.6591, 0.01258, -3.028), (-0.6591, -0.6543, -3.028), (-0.6591, 1.246, -2.396), (-0.6591, 1.246, -2.928), (-0.6591, 0.6792, -2.396), (-0.6591, 0.6792, -3.028), (-0.6091, -0.5543, -2.928), (-0.6091, 0.01258, -2.928), (-0.6091, 0.6792, -2.928), (-0.6091, 0.01258, -2.396), (-0.6091, -0.5543, -2.396), (-0.6091, 1.246, -2.396), (-0.6091, 1.246, -2.928), (-0.6091, 0.6792, -2.396)], [], [(22, 19, 110, 109), (27, 3, 10, 28), (18, 19, 51, 50), (7, 9, 113, 114), (13, 2, 8, 20), (11, 4, 115, 112), (33, 30, 107, 104), (4, 7, 114, 115), (1, 12, 21, 6), (12, 13, 20, 21), (44, 43, 61, 62), (35, 34, 52, 53), (41, 38, 56, 59), (9, 11, 112, 113), (23, 22, 109, 108), (2, 26, 29, 8), (26, 27, 28, 29), (34, 35, 0, 5), (35, 36, 15, 0), (37, 34, 5, 16), (36, 37, 16, 15), (39, 38, 14, 15), (41, 40, 16, 17), (38, 41, 17, 14), (40, 39, 15, 16), (42, 43, 10, 3), (43, 44, 17, 10), (45, 42, 3, 14), (44, 45, 14, 17), (30, 31, 106, 107), (30, 33, 67, 51), (19, 18, 111, 110), (115, 114, 113), (9, 7, 50, 64), (105, 104, 107), (31, 32, 105, 106), (32, 33, 104, 105), (109, 110, 111), (53, 52, 55), (63, 62, 61), (57, 58, 59), (39, 40, 58, 57), (36, 35, 53, 54), (42, 45, 63, 60), (38, 39, 57, 56), (34, 37, 55, 52), (45, 44, 62, 63), (40, 41, 59, 58), (43, 42, 60, 61), (18, 23, 108, 111), (37, 36, 54, 55), (27, 26, 78, 79), (82, 91, 103, 94), (26, 2, 70, 78), (25, 24, 76, 77), (24, 0, 68, 76), (15, 14, 74, 75), (14, 3, 71, 74), (13, 12, 72, 73), (12, 1, 69, 72), (1, 25, 77, 69), (2, 13, 73, 70), (3, 27, 79, 71), (0, 15, 75, 68), (80, 81, 68, 75), (82, 83, 71, 79), (84, 85, 70, 73), (86, 87, 69, 77), (87, 88, 72, 69), (88, 84, 73, 72), (83, 89, 74, 71), (89, 80, 75, 74), (81, 90, 76, 68), (90, 86, 77, 76), (85, 91, 78, 70), (91, 82, 79, 78), (91, 85, 97, 103), (86, 90, 102, 98), (90, 81, 93, 102), (80, 89, 101, 92), (89, 83, 95, 101), (84, 88, 100, 96), (88, 87, 99, 100), (87, 86, 98, 99), (85, 84, 96, 97), (83, 82, 94, 95), (81, 80, 92, 93), (53, 55, 54), (56, 57, 59), (60, 63, 61), (21, 20, 49, 48), (22, 23, 17, 16), (6, 21, 48, 66), (33, 32, 5, 67), (11, 9, 64, 10), (19, 22, 16, 51), (32, 31, 16, 5), (20, 8, 65, 49), (8, 29, 46, 65), (4, 11, 10, 17), (7, 4, 17, 50), (23, 18, 50, 17), (29, 28, 47, 46), (28, 10, 64, 47), (31, 30, 51, 16), (105, 107, 106), (108, 109, 111), (112, 115, 113), (122, 121, 144, 143), (120, 121, 133, 132), (117, 118, 147, 148), (119, 116, 149, 146), (127, 124, 141, 138), (116, 117, 148, 149), (118, 119, 146, 147), (123, 122, 143, 142), (124, 125, 140, 141), (124, 127, 137, 133), (121, 120, 145, 144), (149, 148, 147), (118, 117, 132, 134), (139, 138, 141), (125, 126, 139, 140), (126, 127, 138, 139), (143, 144, 145), (120, 123, 142, 145), (154, 157, 176, 179), (177, 178, 179), (160, 161, 172, 173), (159, 160, 173, 174), (173, 172, 175), (152, 151, 166, 168), (183, 182, 181), (155, 154, 179, 178), (158, 161, 171, 167), (158, 159, 174, 175), (157, 156, 177, 176), (152, 153, 180, 181), (150, 151, 182, 183), (161, 158, 175, 172), (153, 150, 183, 180), (151, 152, 181, 182), (154, 155, 167, 166), (156, 155, 178, 177), (139, 141, 140), (142, 143, 145), (146, 149, 147), (48, 49, 131, 130), (122, 123, 50, 51), (66, 48, 130, 136), (127, 126, 67, 137), (119, 118, 134, 64), (121, 122, 51, 133), (126, 125, 51, 67), (49, 65, 135, 131), (65, 46, 128, 135), (116, 119, 64, 50), (117, 116, 50, 132), (123, 120, 132, 50), (46, 47, 129, 128), (47, 64, 134, 129), (125, 124, 133, 51), (173, 175, 174), (176, 177, 179), (180, 183, 181), (130, 131, 165, 164), (156, 157, 132, 133), (136, 130, 164, 170), (161, 160, 137, 171), (153, 152, 168, 134), (155, 156, 133, 167), (160, 159, 133, 137), (131, 135, 169, 165), (135, 128, 162, 169), (150, 153, 134, 132), (151, 150, 132, 166), (157, 154, 166, 132), (128, 129, 163, 162), (129, 134, 168, 163), (159, 158, 167, 133), (188, 191, 210, 213), (211, 212, 213), (194, 195, 206, 207), (193, 194, 207, 208), (207, 206, 209), (186, 185, 200, 202), (217, 216, 215), (189, 188, 213, 212), (192, 195, 205, 201), (192, 193, 208, 209), (191, 190, 211, 210), (186, 187, 214, 215), (184, 185, 216, 217), (195, 192, 209, 206), (187, 184, 217, 214), (185, 186, 215, 216), (188, 189, 201, 200), (190, 189, 212, 211), (207, 209, 208), (210, 211, 213), (214, 217, 215), (224, 223, 246, 245), (222, 223, 235, 234), (219, 220, 249, 250), (221, 218, 251, 248), (229, 226, 243, 240), (218, 219, 250, 251), (220, 221, 248, 249), (225, 224, 245, 244), (226, 227, 242, 243), (226, 229, 239, 235), (223, 222, 247, 246), (251, 250, 249), (220, 219, 234, 236), (241, 240, 243), (227, 228, 241, 242), (228, 229, 240, 241), (245, 246, 247), (222, 225, 244, 247), (164, 165, 199, 198), (190, 191, 166, 167), (170, 164, 198, 204), (195, 194, 171, 205), (187, 186, 202, 168), (189, 190, 167, 201), (194, 193, 167, 171), (165, 169, 203, 199), (169, 162, 196, 203), (184, 187, 168, 166), (185, 184, 166, 200), (191, 188, 200, 166), (162, 163, 197, 196), (163, 168, 202, 197), (193, 192, 201, 167), (241, 243, 242), (244, 245, 247), (248, 251, 249), (198, 199, 233, 232), (224, 225, 200, 201), (204, 198, 232, 238), (229, 228, 205, 239), (221, 220, 236, 202), (223, 224, 201, 235), (228, 227, 201, 205), (199, 203, 237, 233), (203, 196, 230, 237), (218, 221, 202, 200), (219, 218, 200, 234), (225, 222, 234, 200), (196, 197, 231, 230), (197, 202, 236, 231), (227, 226, 235, 201), (260, 259, 298, 297), (258, 259, 279, 278), (253, 254, 301, 302), (255, 252, 303, 300), (265, 262, 295, 292), (252, 253, 302, 303), (276, 275, 289, 290), (267, 266, 280, 281), (273, 270, 284, 287), (254, 255, 300, 301), (261, 260, 297, 296), (273, 272, 256, 257), (262, 263, 294, 295), (259, 258, 299, 298), (303, 302, 301), (293, 292, 295), (263, 264, 293, 294), (264, 265, 292, 293), (297, 298, 299), (281, 280, 283), (291, 290, 289), (285, 286, 287), (271, 272, 286, 285), (268, 267, 281, 282), (274, 277, 291, 288), (270, 271, 285, 284), (266, 269, 283, 280), (277, 276, 290, 291), (272, 273, 287, 286), (275, 274, 288, 289), (258, 261, 296, 299), (269, 268, 282, 283), (281, 283, 282), (284, 285, 287), (288, 291, 289), (260, 261, 257, 256), (259, 260, 256, 279), (253, 252, 257, 278), (261, 258, 278, 257), (263, 262, 279, 256), (293, 295, 294), (296, 297, 299), (300, 303, 301), (310, 309, 324, 323), (308, 309, 317, 316), (305, 306, 327, 328), (307, 304, 329, 326), (315, 312, 321, 318), (304, 305, 328, 329), (306, 307, 326, 327), (311, 310, 323, 322), (312, 313, 320, 321), (309, 308, 325, 324), (329, 328, 327), (319, 318, 321), (313, 314, 319, 320), (314, 315, 318, 319), (323, 324, 325), (308, 311, 322, 325), (334, 337, 348, 351), (349, 350, 351), (340, 341, 344, 345), (339, 340, 345, 346), (345, 344, 347), (355, 354, 353), (335, 334, 351, 350), (338, 339, 346, 347), (337, 336, 349, 348), (332, 333, 352, 353), (330, 331, 354, 355), (341, 338, 347, 344), (333, 330, 355, 352), (331, 332, 353, 354), (334, 335, 343, 342), (336, 335, 350, 349), (319, 321, 320), (322, 323, 325), (326, 329, 327), (310, 311, 278, 279), (309, 310, 279, 317), (305, 304, 278, 316), (311, 308, 316, 278), (313, 312, 317, 279), (345, 347, 346), (348, 349, 351), (352, 355, 353), (336, 337, 316, 317), (335, 336, 317, 343), (331, 330, 316, 342), (337, 334, 342, 316), (339, 338, 343, 317), (360, 363, 374, 377), (375, 376, 377), (366, 367, 370, 371), (365, 366, 371, 372), (371, 370, 373), (381, 380, 379), (361, 360, 377, 376), (364, 365, 372, 373), (363, 362, 375, 374), (358, 359, 378, 379), (356, 357, 380, 381), (367, 364, 373, 370), (359, 356, 381, 378), (357, 358, 379, 380), (360, 361, 369, 368), (362, 361, 376, 375), (371, 373, 372), (374, 375, 377), (378, 381, 379), (388, 387, 400, 399), (383, 384, 403, 404), (385, 382, 405, 402), (393, 390, 397, 394), (382, 383, 404, 405), (384, 385, 402, 403), (389, 388, 399, 398), (390, 391, 396, 397), (387, 386, 401, 400), (405, 404, 403), (395, 394, 397), (391, 392, 395, 396), (392, 393, 394, 395), (399, 400, 401), (386, 389, 398, 401), (362, 363, 342, 343), (361, 362, 343, 369), (357, 356, 342, 368), (363, 360, 368, 342), (365, 364, 369, 343), (395, 397, 396), (398, 399, 401), (402, 405, 403), (388, 389, 368, 369), (269, 266, 6, 256), (275, 276, 257, 5), (262, 265, 66, 279), (254, 253, 278, 67), (265, 264, 6, 66), (255, 254, 67, 5), (264, 263, 256, 6), (252, 255, 5, 257), (312, 315, 136, 317), (306, 305, 316, 137), (332, 331, 342, 171), (338, 341, 170, 343), (315, 314, 66, 136), (307, 306, 137, 67), (314, 313, 279, 66), (304, 307, 67, 278), (341, 340, 136, 170), (333, 332, 171, 137), (340, 339, 317, 136), (330, 333, 137, 316), (358, 357, 368, 205), (364, 367, 204, 369), (367, 366, 170, 204), (359, 358, 205, 171), (366, 365, 343, 170), (356, 359, 171, 342), (392, 391, 369, 204), (382, 385, 205, 368), (276, 277, 24, 257), (1, 6, 266, 267, 268, 269, 256, 272, 271, 270, 273, 257, 24, 25), (0, 24, 277, 274, 275, 5), (238, 232, 428, 434), (479, 369, 391, 390), (412, 407, 437, 442), (233, 237, 433, 429), (473, 415, 445, 471), (407, 406, 436, 437), (235, 239, 435, 431), (234, 235, 431, 430), (409, 408, 438, 439), (408, 414, 444, 438), (237, 230, 426, 433), (422, 455, 465, 458), (407, 412, 457, 474, 417), (409, 413, 423, 419), (454, 449, 461, 464), (414, 408, 418, 424), (413, 406, 416, 423), (408, 409, 419, 418), (420, 447, 469, 466), (406, 407, 417, 477, 416), (480, 434, 444, 478), (431, 435, 445, 441), (427, 432, 442, 437), (429, 433, 443, 439), (432, 430, 440, 442), (434, 428, 438, 444), (433, 426, 436, 443), (428, 429, 439, 438), (430, 431, 441, 440), (426, 427, 437, 436), (410, 412, 442, 440), (406, 413, 443, 436), (232, 233, 429, 428), (411, 410, 440, 441), (231, 236, 432, 427), (479, 238, 434, 480), (415, 411, 441, 445), (230, 231, 427, 426), (413, 409, 439, 443), (236, 234, 430, 432), (446, 447, 410, 411), (421, 446, 411, 453), (447, 420, 456, 410), (450, 451, 411, 415), (448, 425, 485, 453), (425, 450, 415, 485), (451, 448, 453, 411), (454, 455, 412, 410), (422, 449, 456, 457), (455, 422, 457, 412), (449, 454, 410, 456), (462, 459, 460), (464, 461, 458), (455, 454, 464, 465), (448, 451, 463, 460), (450, 425, 459, 462), (451, 450, 462, 463), (425, 448, 460, 459), (449, 422, 458, 461), (465, 464, 458), (463, 462, 460), (469, 468, 467, 466), (446, 421, 467, 468), (447, 446, 468, 469), (239, 472, 470, 435), (479, 472, 386, 387), (472, 383, 382, 368), (435, 470, 471, 445), (414, 476, 478, 444), (479, 387, 388, 369), (472, 368, 389, 386), (239, 205, 385, 384), (472, 239, 384, 383), (238, 479, 390, 393), (204, 238, 393, 392), (478, 471, 470, 480), (476, 473, 471, 478), (480, 470, 472, 479), (482, 483, 415, 473), (452, 475, 484, 485), (483, 452, 485, 415), (487, 486, 414, 424), (488, 482, 473, 476), (475, 481, 489, 484), (486, 488, 476, 414), (481, 487, 424, 489), (486, 487, 496, 495), (482, 488, 497, 493), (488, 486, 495, 497), (497, 495, 496, 492), (494, 493, 491, 490), (497, 492, 491, 493), (452, 483, 494, 490), (483, 482, 493, 494), (487, 481, 492, 496), (481, 475, 491, 492), (475, 452, 490, 491), (92, 101, 95, 94, 103, 97, 96, 100, 99, 98, 102, 93)])
me_cube_122.polygons.foreach_set('material_index', [1, 1, 1, 1, 1, 1, 1, 1, 1, 1, 1, 1, 1, 1, 1, 1, 1, 1, 1, 1, 1, 1, 1, 1, 1, 1, 1, 1, 1, 1, 1, 1, 3, 1, 3, 1, 1, 3, 3, 3, 3, 1, 1, 1, 1, 1, 1, 1, 1, 1, 1, 1, 1, 1, 1, 1, 1, 1, 1, 1, 1, 1, 1, 1, 1, 1, 1, 1, 1, 1, 1, 1, 1, 1, 1, 1, 1, 1, 1, 1, 1, 1, 1, 1, 1, 1, 1, 2, 2, 2, 1, 1, 1, 1, 1, 1, 1, 1, 1, 1, 1, 1, 1, 1, 1, 2, 2, 2, 1, 1, 1, 1, 1, 1, 1, 1, 1, 1, 1, 3, 1, 3, 1, 1, 3, 1, 1, 3, 1, 1, 3, 1, 3, 1, 1, 1, 1, 1, 1, 1, 1, 1, 1, 1, 2, 2, 2, 1, 1, 1, 1, 1, 1, 1, 1, 1, 1, 1, 1, 1, 1, 1, 2, 2, 2, 1, 1, 1, 1, 1, 1, 1, 1, 1, 1, 1, 1, 1, 1, 1, 1, 3, 1, 1, 3, 1, 3, 1, 1, 1, 1, 1, 1, 1, 1, 1, 1, 1, 2, 2, 2, 1, 1, 1, 1, 1, 1, 1, 1, 1, 1, 1, 3, 1, 3, 1, 1, 3, 1, 1, 1, 1, 1, 1, 1, 1, 1, 1, 1, 1, 1, 1, 1, 1, 2, 2, 2, 1, 1, 1, 1, 1, 1, 1, 1, 1, 1, 1, 1, 1, 1, 1, 1, 1, 1, 1, 1, 1, 1, 1, 1, 1, 1, 1, 1, 1, 3, 3, 1, 1, 3, 3, 3, 3, 1, 1, 1, 1, 1, 1, 1, 1, 1, 1, 2, 2, 2, 1, 1, 1, 1, 1, 2, 2, 2, 1, 1, 1, 1, 1, 1, 1, 1, 1, 1, 3, 3, 1, 1, 3, 1, 1, 3, 1, 1, 3, 3, 1, 1, 1, 1, 1, 1, 1, 1, 1, 1, 2, 2, 2, 1, 1, 1, 1, 1, 2, 2, 2, 1, 1, 1, 1, 1, 1, 3, 1, 1, 3, 3, 1, 1, 1, 1, 1, 1, 1, 1, 1, 1, 2, 2, 2, 1, 1, 1, 1, 1, 1, 1, 1, 1, 3, 3, 1, 1, 3, 1, 1, 1, 1, 1, 1, 2, 2, 2, 1, 1, 1, 1, 1, 1, 1, 1, 1, 1, 1, 1, 1, 1, 1, 1, 1, 1, 1, 1, 1, 1, 1, 1, 1, 1, 1, 1, 1, 1, 1, 1, 1, 1, 1, 1, 1, 1, 1, 1, 1, 1, 1, 1, 1, 1, 1, 1, 1, 1, 1, 1, 1, 1, 1, 1, 1, 1, 1, 1, 1, 1, 1, 1, 1, 1, 1, 1, 1, 1, 1, 1, 1, 1, 1, 1, 1, 1, 1, 1, 1, 1, 1, 3, 3, 1, 1, 1, 1, 1, 1, 2, 2, 2, 1, 1, 1, 1, 1, 1, 1, 1, 1, 1, 1, 1, 1, 1, 1, 1, 1, 1, 1, 1, 1, 1, 1, 1, 1, 1, 1, 3, 2, 2, 1, 1, 1, 1, 1, 0])
me_cube_122.materials.append(mat_bodykit)
me_cube_122.materials.append(mat_edge)
me_cube_122.materials.append(mat_glass)
me_cube_122.materials.append(mat_glass_deep)
me_cube_122.use_remesh_preserve_volume = False
me_cube_122.use_remesh_preserve_attributes = False
me_cube_122.use_mirror_vertex_groups = False
me_cube_122.update()
me_cube_075 = bpy.data.meshes.new('Cube.075')
me_cube_075.from_pydata([(5.0, 5.0, -1.706), (5.0, -5.0, -1.706), (-5.0, -5.0, -1.706), (-5.0, 5.0, -1.706), (5.0, 5.0, 1.525), (5.0, -5.0, 1.525), (-5.0, -5.0, 1.525), (-5.0, 5.0, 1.525), (5.0, 5.0, 0.3254), (5.0, -5.0, 0.3254), (-5.0, -5.0, 0.3254), (-5.0, 5.0, 0.3254), (5.0, 3.866, -1.706), (5.0, -3.866, -1.706), (-5.0, -3.866, -1.706), (-5.0, 3.866, -1.706), (5.0, 3.866, 1.525), (5.0, -3.866, 1.525), (-5.0, -3.866, 1.525), (-5.0, 3.866, 1.525), (-5.0, -3.866, 0.3254), (-5.0, 3.866, 0.3254), (5.0, 3.866, 0.3254), (5.0, -3.866, 0.3254), (5.0, 3.236, -1.706), (5.0, -3.236, -1.706), (-5.0, -3.236, -1.706), (-5.0, 3.236, -1.706), (5.0, 3.236, 1.525), (5.0, -3.236, 1.525), (-5.0, -3.236, 1.525), (-5.0, 3.236, 1.525), (-5.0, -3.236, 0.3254), (-5.0, 3.236, 0.3254), (5.0, 3.236, 0.3254), (5.0, -3.236, 0.3254), (3.833, 5.0, -1.706), (-3.833, 5.0, -1.706), (3.833, -5.0, -1.706), (-3.833, -5.0, -1.706), (3.833, 5.0, 1.525), (-3.833, 5.0, 1.525), (3.833, -5.0, 1.525), (-3.833, -5.0, 1.525), (3.833, 5.0, 0.3254), (-3.833, 5.0, 0.3254), (3.833, -5.0, 0.3254), (-3.833, -5.0, 0.3254), (-3.833, 3.866, 1.525), (3.833, 3.866, 1.525), (-3.833, -3.866, 1.525), (3.833, -3.866, 1.525), (3.833, 3.866, -1.706), (-3.833, 3.866, -1.706), (3.833, -3.866, -1.706), (-3.833, -3.866, -1.706), (3.833, 3.236, -1.706), (-3.833, 3.236, -1.706), (3.833, -3.236, -1.706), (-3.833, -3.236, -1.706), (-3.833, 3.236, 1.525), (3.833, 3.236, 1.525), (-3.833, -3.236, 1.525), (3.833, -3.236, 1.525), (3.177, 5.0, -1.706), (-3.224, 5.0, -1.706), (3.177, -5.0, -1.706), (-3.224, -5.0, -1.706), (3.177, 5.0, 1.525), (-3.224, 5.0, 1.525), (3.177, -5.0, 1.525), (-3.224, -5.0, 1.525), (3.177, 5.0, 0.3254), (-3.224, 5.0, 0.3254), (3.177, -5.0, 0.3254), (-3.224, -5.0, 0.3254), (-3.224, 3.866, 1.525), (3.177, 3.866, 1.525), (-3.224, -3.866, 1.525), (3.177, -3.866, 1.525), (3.177, 3.866, -1.706), (-3.224, 3.866, -1.706), (3.177, -3.866, -1.706), (-3.224, -3.866, -1.706), (3.177, 3.236, -1.706), (-3.224, 3.236, -1.706), (3.177, -3.236, -1.706), (-3.224, -3.236, -1.706), (-3.224, 3.236, 1.525), (3.177, 3.236, 1.525), (-3.224, -3.236, 1.525), (3.177, -3.236, 1.525)], [], [(55, 39, 2, 14), (50, 18, 6, 43), (23, 17, 5, 9), (47, 43, 6, 10), (21, 19, 7, 11), (45, 37, 3, 11), (41, 45, 11, 7), (15, 21, 11, 3), (39, 47, 10, 2), (13, 23, 9, 1), (0, 8, 22, 12), (25, 35, 23, 13), (2, 10, 20, 14), (27, 33, 21, 15), (10, 6, 18, 20), (33, 31, 19, 21), (8, 4, 16, 22), (35, 29, 17, 23), (41, 7, 19, 48), (62, 30, 18, 50), (37, 53, 15, 3), (59, 55, 14, 26), (53, 57, 27, 15), (57, 59, 26, 27), (48, 19, 31, 60), (60, 31, 30, 62), (22, 16, 28, 34), (34, 28, 29, 35), (20, 18, 30, 32), (32, 30, 31, 33), (14, 20, 32, 26), (26, 32, 33, 27), (12, 22, 34, 24), (24, 34, 35, 25), (28, 61, 63, 29), (88, 60, 62, 90), (16, 49, 61, 28), (76, 48, 60, 88), (24, 25, 58, 56), (85, 87, 59, 57), (12, 24, 56, 52), (81, 85, 57, 53), (25, 13, 54, 58), (87, 83, 55, 59), (0, 12, 52, 36), (65, 81, 53, 37), (29, 63, 51, 17), (90, 62, 50, 78), (4, 40, 49, 16), (69, 41, 48, 76), (1, 9, 46, 38), (67, 75, 47, 39), (4, 8, 44, 40), (69, 73, 45, 41), (8, 0, 36, 44), (73, 65, 37, 45), (9, 5, 42, 46), (75, 71, 43, 47), (17, 51, 42, 5), (78, 50, 43, 71), (13, 1, 38, 54), (83, 67, 39, 55), (54, 38, 66, 82), (82, 66, 67, 83), (51, 79, 70, 42), (79, 78, 71, 70), (46, 42, 70, 74), (74, 70, 71, 75), (44, 36, 64, 72), (72, 64, 65, 73), (40, 44, 72, 68), (68, 72, 73, 69), (38, 46, 74, 66), (66, 74, 75, 67), (40, 68, 77, 49), (68, 69, 76, 77), (63, 91, 79, 51), (91, 90, 78, 79), (36, 52, 80, 64), (64, 80, 81, 65), (58, 54, 82, 86), (86, 82, 83, 87), (52, 56, 84, 80), (80, 84, 85, 81), (56, 58, 86, 84), (84, 86, 87, 85), (49, 77, 89, 61), (77, 76, 88, 89), (61, 89, 91, 63), (89, 88, 90, 91)])
me_cube_075.polygons.foreach_set('material_index', [1, 0, 0, 0, 0, 1, 0, 1, 1, 1, 1, 1, 1, 1, 0, 3, 0, 3, 0, 3, 1, 1, 1, 1, 3, 2, 3, 2, 3, 2, 1, 1, 1, 1, 2, 2, 3, 3, 1, 1, 1, 1, 1, 1, 1, 1, 3, 3, 0, 3, 1, 1, 0, 3, 1, 1, 0, 3, 0, 3, 1, 1, 1, 1, 3, 2, 3, 0, 1, 1, 3, 0, 1, 1, 3, 2, 3, 2, 1, 1, 1, 1, 1, 1, 1, 1, 3, 2, 2, 2])
me_cube_075.materials.append(mat_grass)
me_cube_075.materials.append(mat_land)
me_cube_075.materials.append(mat_street)
me_cube_075.materials.append(mat_edge)
me_cube_075.use_remesh_preserve_volume = False
me_cube_075.use_remesh_preserve_attributes = False
me_cube_075.use_mirror_vertex_groups = False
me_cube_075.update()

# ---- objects
ob_cloud = bpy.data.objects.new('Cloud', me_icosphere)
ob_sun_001 = bpy.data.objects.new('Sun.001', light_sun_002)
ob_sun = bpy.data.objects.new('Sun', light_sun_001)
ob_billboard = bpy.data.objects.new('BillBoard', me_cube)
ob_road_deadend = bpy.data.objects.new('Road.DeadEnd', me_cube_138)
ob_grass = bpy.data.objects.new('Grass', me_cube_134)
ob_road_paver = bpy.data.objects.new('Road.Paver', me_cube_133)
ob_road_grass = bpy.data.objects.new('Road.Grass', me_cube_132)
ob_paver = bpy.data.objects.new('Paver', me_cube_131)
ob_intersect_paver = bpy.data.objects.new('Intersect.Paver', me_cube_130)
ob_building = bpy.data.objects.new('Building', me_cube_122)
ob_intersect_grass = bpy.data.objects.new('Intersect.Grass', me_cube_075)

# ---- transforms, parenting, visibility, modifiers, constraints
ob_cloud.location = (-6.826, -16.2, 1.268)
ob_cloud.scale = (2.0, 2.0, 2.0)
ob_cloud.lineart.crease_threshold = 0.0
ob_sun_001.location = (0.9687, -2.191, 2.795)
ob_sun_001.rotation_euler = (0.4719, -0.0, 0.0)
ob_sun_001.lineart.crease_threshold = 0.0
ob_sun.location = (0.9687, 2.627, 2.795)
ob_sun.rotation_euler = (-0.5622, -0.0, 0.0)
ob_sun.lineart.crease_threshold = 0.0
ob_billboard.location = (0.0, 0.0, 0.0)
ob_billboard.lineart.crease_threshold = 0.0
ob_road_deadend.location = (56.05, -11.76, 0.0)
ob_road_deadend.lock_rotations_4d = False
ob_road_deadend.empty_display_type = 'ARROWS'
ob_road_deadend.hide_viewport = True
ob_road_deadend.lineart.crease_threshold = 0.0
ob_grass.location = (66.5, 11.39, 0.0)
ob_grass.lock_rotations_4d = False
ob_grass.empty_display_type = 'ARROWS'
ob_grass.hide_viewport = True
ob_grass.lineart.crease_threshold = 0.0
ob_road_paver.location = (55.97, 11.33, 0.0)
ob_road_paver.lock_rotations_4d = False
ob_road_paver.empty_display_type = 'ARROWS'
ob_road_paver.hide_viewport = True
ob_road_paver.lineart.crease_threshold = 0.0
ob_road_grass.location = (77.3, 12.6, 0.0)
ob_road_grass.lock_rotations_4d = False
ob_road_grass.empty_display_type = 'ARROWS'
ob_road_grass.hide_viewport = True
ob_road_grass.lineart.crease_threshold = 0.0
ob_paver.location = (66.58, 0.0, 0.0)
ob_paver.lock_rotations_4d = False
ob_paver.empty_display_type = 'ARROWS'
ob_paver.hide_viewport = True
ob_paver.lineart.crease_threshold = 0.0
ob_intersect_paver.location = (55.98, 0.0, 0.0)
ob_intersect_paver.lock_rotations_4d = False
ob_intersect_paver.empty_display_type = 'ARROWS'
ob_intersect_paver.hide_viewport = True
ob_intersect_paver.lineart.crease_threshold = 0.0
ob_building.location = (7.356, 17.0, 12.53)
ob_building.scale = (3.0, 3.0, 3.0)
ob_building.lineart.crease_threshold = 0.0
ob_intersect_grass.location = (77.26, 0.0, 0.0)
ob_intersect_grass.lock_rotations_4d = False
ob_intersect_grass.empty_display_type = 'ARROWS'
ob_intersect_grass.hide_viewport = True
ob_intersect_grass.lineart.crease_threshold = 0.0

# ---- collection membership
col_collection_1.objects.link(ob_cloud)
col_collection_1.objects.link(ob_sun_001)
col_collection_1.objects.link(ob_sun)
col_collection_1.objects.link(ob_billboard)
col_collection_1.objects.link(ob_road_deadend)
col_collection_1.objects.link(ob_grass)
col_collection_1.objects.link(ob_road_paver)
col_collection_1.objects.link(ob_road_grass)
col_collection_1.objects.link(ob_paver)
col_collection_1.objects.link(ob_intersect_paver)
col_collection_1.objects.link(ob_building)
col_collection_1.objects.link(ob_intersect_grass)

# ---- scene / render settings (as saved in the file)
scene.frame_start = 1; scene.frame_end = 250; scene.frame_set(1)
scene.render.engine = 'BLENDER_EEVEE_NEXT'
scene.render.resolution_percentage = 50
scene.render.dither_intensity = 0.0
scene.cycles.use_denoising = False
scene.cycles.samples = 10
scene.cycles.sampling_pattern = 'TABULATED_SOBOL'
scene.cycles.light_sampling_threshold = 0.0
scene.cycles.use_adaptive_sampling = False
scene.cycles.use_light_tree = False
scene.cycles.blur_glossy = 0.0
scene.cycles.pixel_filter_type = 'GAUSSIAN'
scene.cycles.sample_clamp_indirect = 0.0
scene.view_settings.view_transform = 'Standard'
bpy.context.view_layer.update()

# ---- added for rendering (the .blend has no active camera): camera
cam_auto = bpy.data.cameras.new('AutoCamera')
cam_auto.lens = 50.0
cam_auto.sensor_width = 36.0
cam_auto.clip_end = 1000.0
ob_auto_camera = bpy.data.objects.new('AutoCamera', cam_auto)
scene.collection.objects.link(ob_auto_camera)
ob_auto_camera.location = (48.2, -55.5446, 45.6067)
ob_auto_camera.rotation_euler = (1.09748, -7.21219e-08, 0.694738)
scene.camera = ob_auto_camera
bpy.context.view_layer.update()
